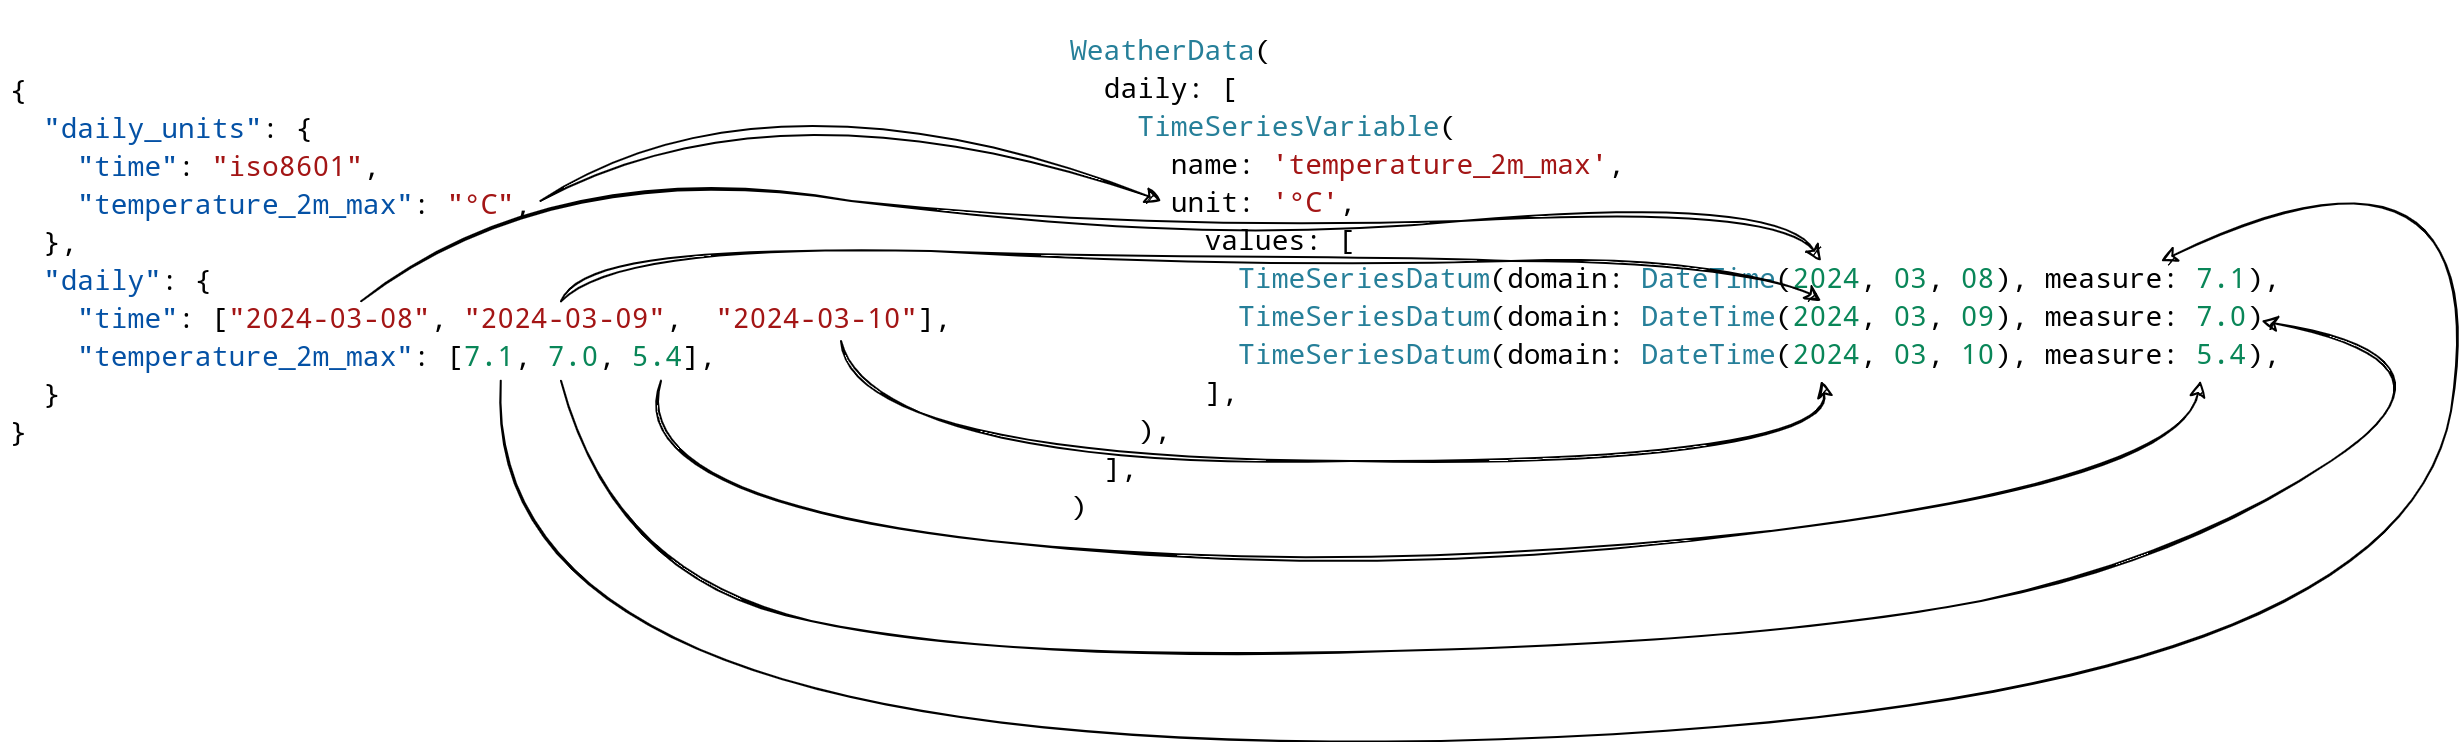

The diagram above was exported from draw.io. Its source (the exported page's mxGraphModel, read from the mxfile embedded in the PNG):
<mxGraphModel dx="420" dy="1129" grid="1" gridSize="10" guides="1" tooltips="1" connect="1" arrows="1" fold="1" page="1" pageScale="1" pageWidth="850" pageHeight="1100" background="#ffffff" math="0" shadow="0">
  <root>
    <mxCell id="0" />
    <mxCell id="1" parent="0" />
    <mxCell id="2" value="&lt;h1&gt;&lt;div style=&quot;color: rgb(59, 59, 59); background-color: rgb(255, 255, 255); font-family: &amp;quot;MesloLGS Nerd Font&amp;quot;, &amp;quot;Droid Sans Mono&amp;quot;, &amp;quot;monospace&amp;quot;, monospace, &amp;quot;Droid Sans Mono&amp;quot;, &amp;quot;monospace&amp;quot;, monospace; font-weight: normal; font-size: 14px; line-height: 19px;&quot;&gt;&lt;div&gt;&lt;span style=&quot;color: #000000;&quot;&gt;{&lt;/span&gt;&lt;/div&gt;&lt;div&gt;&lt;span style=&quot;color: #000000;&quot;&gt;&lt;/span&gt;&lt;span style=&quot;color: #0451a5;&quot;&gt;&amp;nbsp; &quot;daily_units&quot;&lt;/span&gt;&lt;span style=&quot;color: #000000;&quot;&gt;: {&lt;/span&gt;&lt;/div&gt;&lt;div&gt;&lt;span style=&quot;color: #000000;&quot;&gt;&lt;/span&gt;&lt;span style=&quot;color: #0451a5;&quot;&gt;&amp;nbsp; &amp;nbsp; &quot;time&quot;&lt;/span&gt;&lt;span style=&quot;color: #000000;&quot;&gt;: &lt;/span&gt;&lt;span style=&quot;color: #a31515;&quot;&gt;&quot;iso8601&quot;&lt;/span&gt;&lt;span style=&quot;color: #000000;&quot;&gt;,&lt;/span&gt;&lt;/div&gt;&lt;div&gt;&lt;span style=&quot;color: #000000;&quot;&gt;&lt;/span&gt;&lt;span style=&quot;color: #0451a5;&quot;&gt;&amp;nbsp; &amp;nbsp; &quot;temperature_2m_max&quot;&lt;/span&gt;&lt;span style=&quot;color: #000000;&quot;&gt;: &lt;/span&gt;&lt;span style=&quot;color: #a31515;&quot;&gt;&quot;°C&quot;&lt;/span&gt;&lt;span style=&quot;color: #000000;&quot;&gt;,&lt;/span&gt;&lt;/div&gt;&lt;div&gt;&lt;span style=&quot;color: #000000;&quot;&gt;&amp;nbsp; },&lt;/span&gt;&lt;/div&gt;&lt;div&gt;&lt;span style=&quot;color: #000000;&quot;&gt;&lt;/span&gt;&lt;span style=&quot;color: #0451a5;&quot;&gt;&amp;nbsp; &quot;daily&quot;&lt;/span&gt;&lt;span style=&quot;color: #000000;&quot;&gt;: {&lt;/span&gt;&lt;/div&gt;&lt;div&gt;&lt;span style=&quot;color: #000000;&quot;&gt;&lt;/span&gt;&lt;span style=&quot;color: #0451a5;&quot;&gt;&amp;nbsp; &amp;nbsp; &quot;time&quot;&lt;/span&gt;&lt;span style=&quot;color: #000000;&quot;&gt;: [&lt;/span&gt;&lt;span style=&quot;color: #a31515;&quot;&gt;&quot;2024-03-08&quot;&lt;/span&gt;&lt;span style=&quot;color: #000000;&quot;&gt;, &lt;/span&gt;&lt;span style=&quot;color: #a31515;&quot;&gt;&quot;2024-03-09&quot;&lt;/span&gt;&lt;span style=&quot;color: #000000;&quot;&gt;,&amp;nbsp;&amp;nbsp;&lt;/span&gt;&lt;span style=&quot;color: #a31515;&quot;&gt;&quot;2024-03-10&quot;&lt;/span&gt;&lt;span style=&quot;color: #000000;&quot;&gt;],&lt;/span&gt;&lt;/div&gt;&lt;div&gt;&lt;span style=&quot;color: #000000;&quot;&gt;&lt;/span&gt;&lt;span style=&quot;color: #0451a5;&quot;&gt;&amp;nbsp; &amp;nbsp; &quot;temperature_2m_max&quot;&lt;/span&gt;&lt;span style=&quot;color: #000000;&quot;&gt;: [&lt;/span&gt;&lt;span style=&quot;color: #098658;&quot;&gt;7.1&lt;/span&gt;&lt;span style=&quot;color: #000000;&quot;&gt;, &lt;/span&gt;&lt;span style=&quot;color: #098658;&quot;&gt;7.0&lt;/span&gt;&lt;span style=&quot;color: #000000;&quot;&gt;, &lt;/span&gt;&lt;span style=&quot;color: #098658;&quot;&gt;5.4&lt;/span&gt;&lt;span style=&quot;color: #000000;&quot;&gt;],&lt;/span&gt;&lt;/div&gt;&lt;div&gt;&lt;span style=&quot;color: #000000;&quot;&gt;&amp;nbsp; }&lt;/span&gt;&lt;/div&gt;&lt;div&gt;&lt;span style=&quot;color: #000000;&quot;&gt;}&lt;/span&gt;&lt;/div&gt;&lt;/div&gt;&lt;/h1&gt;" style="text;html=1;strokeColor=none;fillColor=none;spacing=5;spacingTop=-20;whiteSpace=wrap;overflow=hidden;rounded=0;" parent="1" vertex="1">
      <mxGeometry x="130" y="360" width="510" height="260" as="geometry" />
    </mxCell>
    <mxCell id="3" value="&lt;h1&gt;&lt;div style=&quot;color: rgb(59, 59, 59); background-color: rgb(255, 255, 255); font-family: &amp;quot;MesloLGS Nerd Font&amp;quot;, &amp;quot;Droid Sans Mono&amp;quot;, &amp;quot;monospace&amp;quot;, monospace, &amp;quot;Droid Sans Mono&amp;quot;, &amp;quot;monospace&amp;quot;, monospace; font-weight: normal; font-size: 14px; line-height: 19px;&quot;&gt;&lt;div&gt;&lt;span style=&quot;color: #000000;&quot;&gt; &lt;/span&gt;&lt;span style=&quot;color: #267f99;&quot;&gt;WeatherData&lt;/span&gt;&lt;span style=&quot;color: #000000;&quot;&gt;(&lt;/span&gt;&lt;/div&gt;&lt;div&gt;&lt;span style=&quot;color: #000000;&quot;&gt;&amp;nbsp; daily: [&lt;/span&gt;&lt;/div&gt;&lt;div&gt;&lt;span style=&quot;color: #000000;&quot;&gt;&lt;/span&gt;&lt;span style=&quot;color: #267f99;&quot;&gt;&amp;nbsp; &amp;nbsp; TimeSeriesVariable&lt;/span&gt;&lt;span style=&quot;color: #000000;&quot;&gt;(&lt;/span&gt;&lt;/div&gt;&lt;div&gt;&lt;span style=&quot;color: #000000;&quot;&gt;&amp;nbsp; &amp;nbsp; &amp;nbsp; name: &lt;/span&gt;&lt;span style=&quot;color: #a31515;&quot;&gt;'temperature_2m_max'&lt;/span&gt;&lt;span style=&quot;color: #000000;&quot;&gt;,&lt;/span&gt;&lt;/div&gt;&lt;div&gt;&lt;span style=&quot;color: #000000;&quot;&gt;&amp;nbsp; &amp;nbsp; &amp;nbsp; unit: &lt;/span&gt;&lt;span style=&quot;color: #a31515;&quot;&gt;'°C'&lt;/span&gt;&lt;span style=&quot;color: #000000;&quot;&gt;,&lt;/span&gt;&lt;/div&gt;&lt;div&gt;&lt;span style=&quot;color: #000000;&quot;&gt;&amp;nbsp; &amp;nbsp; &amp;nbsp; &amp;nbsp; values: [&lt;/span&gt;&lt;/div&gt;&lt;div&gt;&lt;span style=&quot;color: #000000;&quot;&gt;&lt;/span&gt;&lt;span style=&quot;color: #267f99;&quot;&gt;&amp;nbsp; &amp;nbsp; &amp;nbsp; &amp;nbsp; &amp;nbsp; TimeSeriesDatum&lt;/span&gt;&lt;span style=&quot;color: #000000;&quot;&gt;(domain: &lt;/span&gt;&lt;span style=&quot;color: #267f99;&quot;&gt;DateTime&lt;/span&gt;&lt;span style=&quot;color: #000000;&quot;&gt;(&lt;/span&gt;&lt;span style=&quot;color: #098658;&quot;&gt;2024&lt;/span&gt;&lt;span style=&quot;color: #000000;&quot;&gt;, &lt;/span&gt;&lt;span style=&quot;color: #098658;&quot;&gt;03&lt;/span&gt;&lt;span style=&quot;color: #000000;&quot;&gt;, &lt;/span&gt;&lt;span style=&quot;color: #098658;&quot;&gt;08&lt;/span&gt;&lt;span style=&quot;color: #000000;&quot;&gt;), measure: &lt;/span&gt;&lt;span style=&quot;color: #098658;&quot;&gt;7.1&lt;/span&gt;&lt;span style=&quot;color: #000000;&quot;&gt;),&lt;/span&gt;&lt;/div&gt;&lt;div&gt;&lt;span style=&quot;color: #000000;&quot;&gt;&lt;/span&gt;&lt;span style=&quot;color: #267f99;&quot;&gt;&amp;nbsp; &amp;nbsp; &amp;nbsp; &amp;nbsp; &amp;nbsp; TimeSeriesDatum&lt;/span&gt;&lt;span style=&quot;color: #000000;&quot;&gt;(domain: &lt;/span&gt;&lt;span style=&quot;color: #267f99;&quot;&gt;DateTime&lt;/span&gt;&lt;span style=&quot;color: #000000;&quot;&gt;(&lt;/span&gt;&lt;span style=&quot;color: #098658;&quot;&gt;2024&lt;/span&gt;&lt;span style=&quot;color: #000000;&quot;&gt;, &lt;/span&gt;&lt;span style=&quot;color: #098658;&quot;&gt;03&lt;/span&gt;&lt;span style=&quot;color: #000000;&quot;&gt;, &lt;/span&gt;&lt;span style=&quot;color: #098658;&quot;&gt;09&lt;/span&gt;&lt;span style=&quot;color: #000000;&quot;&gt;), measure: &lt;/span&gt;&lt;span style=&quot;color: #098658;&quot;&gt;7.0&lt;/span&gt;&lt;span style=&quot;color: #000000;&quot;&gt;),&lt;/span&gt;&lt;/div&gt;&lt;div&gt;&lt;span style=&quot;color: #000000;&quot;&gt;&lt;/span&gt;&lt;span style=&quot;color: #267f99;&quot;&gt;&amp;nbsp; &amp;nbsp; &amp;nbsp; &amp;nbsp; &amp;nbsp; TimeSeriesDatum&lt;/span&gt;&lt;span style=&quot;color: #000000;&quot;&gt;(domain: &lt;/span&gt;&lt;span style=&quot;color: #267f99;&quot;&gt;DateTime&lt;/span&gt;&lt;span style=&quot;color: #000000;&quot;&gt;(&lt;/span&gt;&lt;span style=&quot;color: #098658;&quot;&gt;2024&lt;/span&gt;&lt;span style=&quot;color: #000000;&quot;&gt;, &lt;/span&gt;&lt;span style=&quot;color: #098658;&quot;&gt;03&lt;/span&gt;&lt;span style=&quot;color: #000000;&quot;&gt;, &lt;/span&gt;&lt;span style=&quot;color: #098658;&quot;&gt;10&lt;/span&gt;&lt;span style=&quot;color: #000000;&quot;&gt;), measure: &lt;/span&gt;&lt;span style=&quot;color: #098658;&quot;&gt;5.4&lt;/span&gt;&lt;span style=&quot;color: #000000;&quot;&gt;),&lt;/span&gt;&lt;/div&gt;&lt;div&gt;&lt;span style=&quot;color: #000000;&quot;&gt;&amp;nbsp; &amp;nbsp; &amp;nbsp; &amp;nbsp; ],&lt;/span&gt;&lt;/div&gt;&lt;div&gt;&lt;span style=&quot;color: #000000;&quot;&gt;&amp;nbsp; &amp;nbsp; ),&lt;/span&gt;&lt;/div&gt;&lt;div&gt;&lt;span style=&quot;color: #000000;&quot;&gt;&amp;nbsp; ],&lt;/span&gt;&lt;/div&gt;&lt;div&gt;&lt;span style=&quot;color: #000000;&quot;&gt;)&lt;/span&gt;&lt;/div&gt;&lt;/div&gt;&lt;/h1&gt;" style="text;html=1;strokeColor=none;fillColor=none;spacing=5;spacingTop=-20;whiteSpace=wrap;overflow=hidden;rounded=0;" parent="1" vertex="1">
      <mxGeometry x="660" y="340" width="620" height="255" as="geometry" />
    </mxCell>
    <mxCell id="4" value="" style="endArrow=classic;html=1;exitX=0.529;exitY=0.269;exitDx=0;exitDy=0;exitPerimeter=0;entryX=0.081;entryY=0.353;entryDx=0;entryDy=0;entryPerimeter=0;sketch=1;curveFitting=1;jiggle=2;curved=1;" parent="1" source="2" target="3" edge="1">
      <mxGeometry width="50" height="50" relative="1" as="geometry">
        <mxPoint x="380" y="280" as="sourcePoint" />
        <mxPoint x="620" y="420" as="targetPoint" />
        <Array as="points">
          <mxPoint x="520" y="360" />
        </Array>
      </mxGeometry>
    </mxCell>
    <mxCell id="5" value="" style="endArrow=classic;html=1;entryX=0.613;entryY=0.471;entryDx=0;entryDy=0;entryPerimeter=0;sketch=1;curveFitting=1;jiggle=2;curved=1;exitX=0.353;exitY=0.462;exitDx=0;exitDy=0;exitPerimeter=0;" parent="1" source="2" target="3" edge="1">
      <mxGeometry width="50" height="50" relative="1" as="geometry">
        <mxPoint x="410" y="260" as="sourcePoint" />
        <mxPoint x="600.4299999999998" y="480.0150000000001" as="targetPoint" />
        <Array as="points">
          <mxPoint x="410.21" y="410" />
          <mxPoint x="700" y="450" />
          <mxPoint x="1020" y="430" />
        </Array>
      </mxGeometry>
    </mxCell>
    <mxCell id="6" value="" style="endArrow=classic;html=1;exitX=0.549;exitY=0.462;exitDx=0;exitDy=0;exitPerimeter=0;entryX=0.613;entryY=0.549;entryDx=0;entryDy=0;entryPerimeter=0;sketch=1;curveFitting=1;jiggle=2;curved=1;" parent="1" source="2" target="3" edge="1">
      <mxGeometry width="50" height="50" relative="1" as="geometry">
        <mxPoint x="329.78999999999996" y="479.94000000000005" as="sourcePoint" />
        <mxPoint x="720.2199999999998" y="480.0150000000001" as="targetPoint" />
        <Array as="points">
          <mxPoint x="430" y="450" />
          <mxPoint x="760" y="460" />
          <mxPoint x="1010" y="460" />
        </Array>
      </mxGeometry>
    </mxCell>
    <mxCell id="7" value="" style="endArrow=classic;html=1;sketch=1;curveFitting=1;jiggle=2;curved=1;" parent="1" edge="1">
      <mxGeometry width="50" height="50" relative="1" as="geometry">
        <mxPoint x="550" y="500" as="sourcePoint" />
        <mxPoint x="1040" y="520" as="targetPoint" />
        <Array as="points">
          <mxPoint x="560" y="560" />
          <mxPoint x="1050" y="560" />
        </Array>
      </mxGeometry>
    </mxCell>
    <mxCell id="8" value="" style="endArrow=classic;html=1;sketch=1;curved=1;exitX=0.49;exitY=0.615;exitDx=0;exitDy=0;exitPerimeter=0;entryX=0.887;entryY=0.471;entryDx=0;entryDy=0;entryPerimeter=0;" parent="1" source="2" target="3" edge="1">
      <mxGeometry width="50" height="50" relative="1" as="geometry">
        <mxPoint x="610" y="620" as="sourcePoint" />
        <mxPoint x="690" y="730" as="targetPoint" />
        <Array as="points">
          <mxPoint x="370" y="710" />
          <mxPoint x="1330" y="690" />
          <mxPoint x="1380" y="380" />
        </Array>
      </mxGeometry>
    </mxCell>
    <mxCell id="10" value="" style="endArrow=classic;html=1;sketch=1;curved=1;exitX=0.549;exitY=0.615;exitDx=0;exitDy=0;exitPerimeter=0;entryX=0.968;entryY=0.588;entryDx=0;entryDy=0;entryPerimeter=0;" parent="1" source="2" target="3" edge="1">
      <mxGeometry width="50" height="50" relative="1" as="geometry">
        <mxPoint x="930" y="600" as="sourcePoint" />
        <mxPoint x="980" y="550" as="targetPoint" />
        <Array as="points">
          <mxPoint x="440" y="620" />
          <mxPoint x="630" y="660" />
          <mxPoint x="1020" y="650" />
          <mxPoint x="1220" y="610" />
          <mxPoint x="1370" y="510" />
        </Array>
      </mxGeometry>
    </mxCell>
    <mxCell id="11" value="" style="endArrow=classic;html=1;sketch=1;curved=1;exitX=0.647;exitY=0.615;exitDx=0;exitDy=0;exitPerimeter=0;entryX=0.919;entryY=0.705;entryDx=0;entryDy=0;entryPerimeter=0;" parent="1" source="2" target="3" edge="1">
      <mxGeometry width="50" height="50" relative="1" as="geometry">
        <mxPoint x="930" y="600" as="sourcePoint" />
        <mxPoint x="980" y="550" as="targetPoint" />
        <Array as="points">
          <mxPoint x="440" y="580" />
          <mxPoint x="810" y="620" />
          <mxPoint x="1220" y="570" />
        </Array>
      </mxGeometry>
    </mxCell>
  </root>
</mxGraphModel>